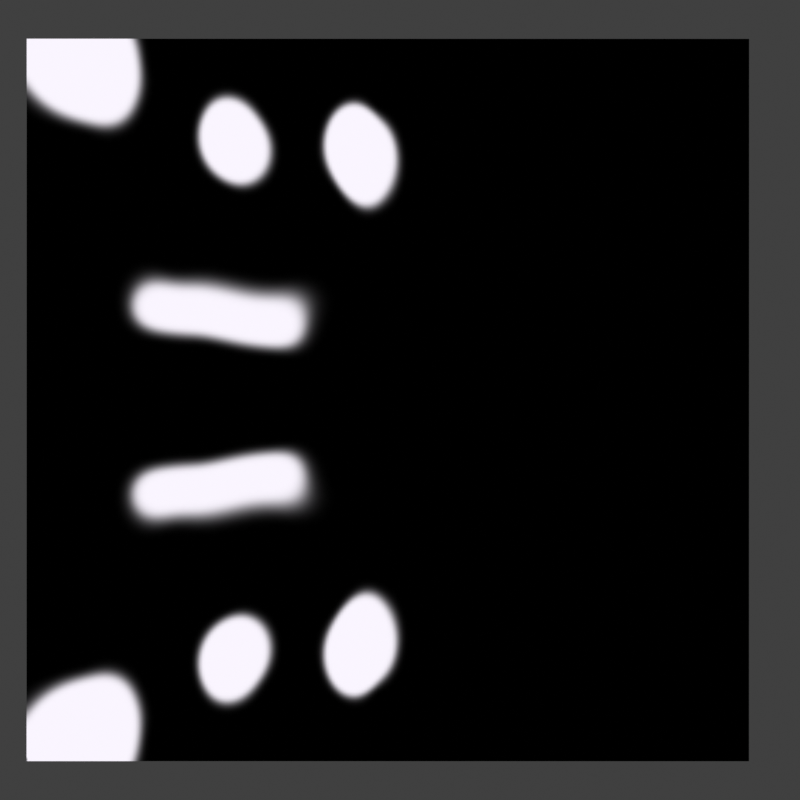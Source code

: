 # Source: head0.blend  (saved by Blender 3.4.6; exported with 4.5.12 LTS)
import bpy
from mathutils import Matrix  # noqa: F401  (used for matrix-valued properties, if any)

bpy.ops.wm.read_factory_settings(use_empty=True)
scene = bpy.context.scene
scene.name = 'Scene'

# ---- collections
col_collection = bpy.data.collections.new('Collection'); scene.collection.children.link(col_collection)

# ---- images (referenced by path relative to the original .blend; pixels are not part of the script)
import os
ASSET_DIR = os.environ.get("B2B_ASSET_DIR", "")  # directory of the original .blend (textures are referenced by path, not embedded)
HERE = os.path.dirname(os.path.abspath(__file__))  # packed textures are extracted next to this script under _unpacked/

def load_image(name, relpath, width, height, colorspace="sRGB"):
    """Load a texture the original file referenced (path relative to the .blend, or extracted next to this script)."""
    p = next((c for c in (os.path.join(HERE, relpath), os.path.join(ASSET_DIR, relpath)) if relpath and os.path.exists(c)), "")
    if p:
        img = bpy.data.images.load(p, check_existing=True)
        img.name = name
    else:  # same state as the original file: an image datablock whose file is absent (Cycles renders it pink)
        img = bpy.data.images.new(name, width, height)
        img.source = "FILE"
        img.filepath = "//" + (relpath or name)
    img.colorspace_settings.name = colorspace
    return img
img_diffuse = load_image('Diffuse', '_unpacked/Diffuse.9dccedec.png', 1024, 1024, 'sRGB')
img_mask = load_image('Mask', '_unpacked/Mask.0d88e669.png', 1024, 1024, 'sRGB')

# ---- materials (node trees are filled in below, after node groups)
mat_material_001 = bpy.data.materials.new('Material.001')
mat_material_001.use_transparent_shadow = False

# ---- material node trees
mat_material_001.use_nodes = True; mat_material_001.node_tree.nodes.clear()
_N = mat_material_001.node_tree.nodes; _L = mat_material_001.node_tree.links
n0 = _N.new('ShaderNodeOutputMaterial'); n0.name = 'Material Output'; n0.location = (300, 300)
n1 = _N.new('ShaderNodeBsdfPrincipled'); n1.name = 'Principled BSDF'; n1.location = (10, 300)
n1.distribution = 'GGX'
n1.subsurface_method = 'RANDOM_WALK_SKIN'
n1.inputs[3].default_value = 1.45
n1.inputs[27].default_value = (0.0, 0.0, 0.0, 1.0)
n1.inputs[28].default_value = 1.0
n2 = _N.new('ShaderNodeTexImage'); n2.name = 'Image Texture'; n2.location = (-347, 291)
n2.image = img_diffuse
n3 = _N.new('ShaderNodeTexImage'); n3.name = 'Image Texture.001'; n3.location = (-347, 516)
n3.image = img_mask
_L.new(n3.outputs[0], n1.inputs[0])
_L.new(n3.outputs[0], n0.inputs[0])
n0.is_active_output = True

# ---- world
world_world = bpy.data.worlds.new('World'); scene.world = world_world
world_world.use_nodes = True; world_world.node_tree.nodes.clear()
_N = world_world.node_tree.nodes; _L = world_world.node_tree.links
n0 = _N.new('ShaderNodeOutputWorld'); n0.name = 'World Output'; n0.location = (300, 300)
n1 = _N.new('ShaderNodeBackground'); n1.name = 'Background'; n1.location = (10, 300)
n1.inputs[0].default_value = (0.05088, 0.05088, 0.05088, 1.0)
_L.new(n1.outputs[0], n0.inputs[0])
n0.is_active_output = True
world_world.color = (0.05088, 0.05088, 0.05088)
world_world.use_sun_shadow = False
world_world.sun_shadow_jitter_overblur = 0.0

# ---- cameras
cam_camera = bpy.data.cameras.new('Camera')
cam_camera.clip_end = 100.0
cam_camera.ortho_scale = 7.314

# ---- lights
light_sun = bpy.data.lights.new('Sun', 'SUN')
light_sun.transmission_factor = 0.0
light_sun.energy = 1.0
light_sun.shadow_soft_size = 0.125

# ---- meshes
me_cube = bpy.data.meshes.new('Cube')
me_cube.from_pydata([(-1.0, -1.0, -1.0), (-1.0, -1.0, 1.0), (-1.0, 1.0, -1.0), (-1.0, 1.0, 1.0), (1.0, -1.0, -1.0), (1.0, -1.0, 1.0), (1.0, 1.0, -1.0), (1.0, 1.0, 1.0)], [], [(0, 1, 3, 2), (2, 3, 7, 6), (6, 7, 5, 4), (4, 5, 1, 0), (2, 6, 4, 0), (7, 3, 1, 5)])
me_cube.polygons.foreach_set('use_smooth', [True] * 6)
_uv = me_cube.uv_layers.new(name='UVMap')
_uv.uv.foreach_set('vector', [0.375, 0.0, 0.625, 0.0, 0.625, 0.25, 0.375, 0.25, 0.375, 0.25, 0.625, 0.25, 0.625, 0.5, 0.375, 0.5, 0.375, 0.5, 0.625, 0.5, 0.625, 0.75, 0.375, 0.75, 0.375, 0.75, 0.625, 0.75, 0.625, 1.0, 0.375, 1.0, 0.125, 0.5, 0.375, 0.5, 0.375, 0.75, 0.125, 0.75, 0.625, 0.5, 0.875, 0.5, 0.875, 0.75, 0.625, 0.75])
me_cube.materials.append(mat_material_001)
me_cube.use_mirror_x = True
me_cube.update()

# ---- objects
ob_camera = bpy.data.objects.new('Camera', cam_camera)
ob_sun = bpy.data.objects.new('Sun', light_sun)
ob_cube = bpy.data.objects.new('Cube', me_cube)

# ---- transforms, parenting, visibility, modifiers, constraints
ob_camera.location = (0.0, 0.0, 4.076)
ob_camera.lock_rotations_4d = False
ob_camera.empty_display_type = 'ARROWS'
ob_camera.color = (0.0, 0.0, 0.0, 0.0)
ob_camera.display_type = 'WIRE'
ob_camera.lineart.crease_threshold = 0.0
ob_sun.location = (1.56, 0.0, 6.92)
ob_cube.location = (-0.03364, 0.0, 0.0)
ob_cube.rotation_euler = (0.0, -0.0, -1.571)
ob_cube.use_mesh_mirror_x = True
_m = ob_cube.modifiers.new('Multires', 'MULTIRES')
_m.levels = 7
_m.sculpt_levels = 7
_m.render_levels = 7

# ---- collection membership
col_collection.objects.link(ob_camera)
col_collection.objects.link(ob_sun)
col_collection.objects.link(ob_cube)

# ---- scene / render settings (as saved in the file)
scene.camera = ob_camera
scene.frame_start = 1; scene.frame_end = 250; scene.frame_set(1)
scene.render.engine = 'BLENDER_EEVEE_NEXT'
scene.render.resolution_x = 512
scene.render.resolution_y = 512
scene.render.film_transparent = True
scene.cycles.sampling_pattern = 'TABULATED_SOBOL'
scene.cycles.use_light_tree = False
scene.view_settings.view_transform = 'Standard'
bpy.context.view_layer.update()
